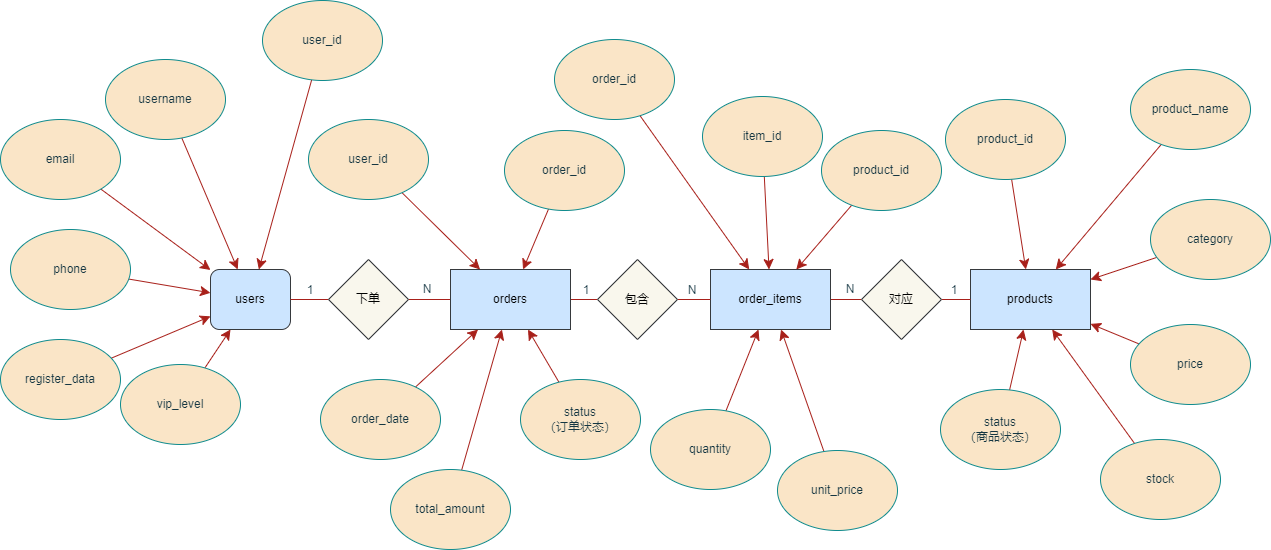

The diagram above was exported from draw.io. Its source (the exported page's mxGraphModel, read from the mxfile embedded in the PNG):
<mxGraphModel dx="1232" dy="897" grid="0" gridSize="10" guides="1" tooltips="1" connect="1" arrows="1" fold="1" page="1" pageScale="1" pageWidth="827" pageHeight="1169" background="#ffffff" math="0" shadow="0">
  <root>
    <mxCell id="0" />
    <mxCell id="1" parent="0" />
    <mxCell id="IhvjviENk6Z4QlYf-uhu-1" parent="1" style="rounded=1;whiteSpace=wrap;html=1;fillColor=#cce5ff;strokeColor=#36393d;labelBackgroundColor=none;" value="users" vertex="1">
      <mxGeometry height="60" width="80" x="370" y="490" as="geometry" />
    </mxCell>
    <mxCell id="IhvjviENk6Z4QlYf-uhu-3" edge="1" parent="1" source="IhvjviENk6Z4QlYf-uhu-2" style="rounded=0;orthogonalLoop=1;jettySize=auto;html=1;fontSize=12;shape=wire;startArrow=none;startFill=0;endArrow=none;endFill=0;labelBackgroundColor=none;strokeColor=#A8201A;fontColor=default;" target="IhvjviENk6Z4QlYf-uhu-1" value="">
      <mxGeometry relative="1" as="geometry" />
    </mxCell>
    <mxCell id="IhvjviENk6Z4QlYf-uhu-5" edge="1" parent="1" source="IhvjviENk6Z4QlYf-uhu-2" style="edgeStyle=none;curved=1;rounded=0;orthogonalLoop=1;jettySize=auto;html=1;fontSize=12;startSize=8;endSize=8;endArrow=none;endFill=0;labelBackgroundColor=none;strokeColor=#A8201A;fontColor=default;" target="IhvjviENk6Z4QlYf-uhu-4" value="">
      <mxGeometry relative="1" as="geometry" />
    </mxCell>
    <mxCell id="IhvjviENk6Z4QlYf-uhu-2" parent="1" style="rhombus;whiteSpace=wrap;html=1;fillColor=#f9f7ed;strokeColor=#36393d;labelBackgroundColor=none;" value="下单" vertex="1">
      <mxGeometry height="80" width="80" x="488" y="480" as="geometry" />
    </mxCell>
    <mxCell id="IhvjviENk6Z4QlYf-uhu-12" edge="1" parent="1" source="IhvjviENk6Z4QlYf-uhu-4" style="edgeStyle=none;curved=1;rounded=0;orthogonalLoop=1;jettySize=auto;html=1;fontSize=12;startSize=8;endSize=8;endArrow=none;endFill=0;labelBackgroundColor=none;strokeColor=#A8201A;fontColor=default;" target="IhvjviENk6Z4QlYf-uhu-10" value="">
      <mxGeometry relative="1" as="geometry" />
    </mxCell>
    <mxCell id="IhvjviENk6Z4QlYf-uhu-4" parent="1" style="rounded=0;whiteSpace=wrap;html=1;fillColor=#cce5ff;strokeColor=#36393d;labelBackgroundColor=none;" value="orders" vertex="1">
      <mxGeometry height="60" width="120" x="610" y="490" as="geometry" />
    </mxCell>
    <mxCell id="IhvjviENk6Z4QlYf-uhu-7" parent="1" style="rounded=0;whiteSpace=wrap;html=1;fillColor=#cce5ff;strokeColor=#36393d;labelBackgroundColor=none;" value="products" vertex="1">
      <mxGeometry height="60" width="120" x="1130" y="490" as="geometry" />
    </mxCell>
    <mxCell id="IhvjviENk6Z4QlYf-uhu-14" edge="1" parent="1" source="IhvjviENk6Z4QlYf-uhu-8" style="edgeStyle=none;curved=1;rounded=0;orthogonalLoop=1;jettySize=auto;html=1;fontSize=12;startSize=8;endSize=8;endArrow=none;endFill=0;labelBackgroundColor=none;strokeColor=#A8201A;fontColor=default;" target="IhvjviENk6Z4QlYf-uhu-9" value="">
      <mxGeometry relative="1" as="geometry" />
    </mxCell>
    <mxCell id="IhvjviENk6Z4QlYf-uhu-8" parent="1" style="rounded=0;whiteSpace=wrap;html=1;fillColor=#cce5ff;strokeColor=#36393d;labelBackgroundColor=none;" value="order_items" vertex="1">
      <mxGeometry height="60" width="120" x="870" y="490" as="geometry" />
    </mxCell>
    <mxCell id="IhvjviENk6Z4QlYf-uhu-15" edge="1" parent="1" source="IhvjviENk6Z4QlYf-uhu-9" style="edgeStyle=none;curved=1;rounded=0;orthogonalLoop=1;jettySize=auto;html=1;fontSize=12;startSize=8;endSize=8;endArrow=none;endFill=0;labelBackgroundColor=none;strokeColor=#A8201A;fontColor=default;" target="IhvjviENk6Z4QlYf-uhu-7" value="">
      <mxGeometry relative="1" as="geometry" />
    </mxCell>
    <mxCell id="IhvjviENk6Z4QlYf-uhu-9" parent="1" style="rhombus;whiteSpace=wrap;html=1;labelBackgroundColor=none;fillColor=#f9f7ed;strokeColor=#36393d;" value="对应" vertex="1">
      <mxGeometry height="80" width="80" x="1021" y="480" as="geometry" />
    </mxCell>
    <mxCell id="IhvjviENk6Z4QlYf-uhu-13" edge="1" parent="1" source="IhvjviENk6Z4QlYf-uhu-10" style="edgeStyle=none;curved=1;rounded=0;orthogonalLoop=1;jettySize=auto;html=1;fontSize=12;startSize=8;endSize=8;endArrow=none;endFill=0;labelBackgroundColor=none;strokeColor=#A8201A;fontColor=default;" target="IhvjviENk6Z4QlYf-uhu-8" value="">
      <mxGeometry relative="1" as="geometry" />
    </mxCell>
    <mxCell id="IhvjviENk6Z4QlYf-uhu-10" parent="1" style="rhombus;whiteSpace=wrap;html=1;labelBackgroundColor=none;fillColor=#f9f7ed;strokeColor=#36393d;" value="包含" vertex="1">
      <mxGeometry height="80" width="80" x="757" y="480" as="geometry" />
    </mxCell>
    <mxCell id="IhvjviENk6Z4QlYf-uhu-44" edge="1" parent="1" source="IhvjviENk6Z4QlYf-uhu-16" style="edgeStyle=none;curved=1;rounded=0;orthogonalLoop=1;jettySize=auto;html=1;fontSize=12;startSize=8;endSize=8;labelBackgroundColor=none;strokeColor=#A8201A;fontColor=default;" target="IhvjviENk6Z4QlYf-uhu-8" value="">
      <mxGeometry relative="1" as="geometry" />
    </mxCell>
    <mxCell id="IhvjviENk6Z4QlYf-uhu-16" parent="1" style="ellipse;whiteSpace=wrap;html=1;labelBackgroundColor=none;fillColor=#FAE5C7;strokeColor=#0F8B8D;fontColor=#143642;" value="order_id" vertex="1">
      <mxGeometry height="80" width="120" x="714" y="260" as="geometry" />
    </mxCell>
    <mxCell id="IhvjviENk6Z4QlYf-uhu-48" edge="1" parent="1" source="IhvjviENk6Z4QlYf-uhu-17" style="edgeStyle=none;curved=1;rounded=0;orthogonalLoop=1;jettySize=auto;html=1;fontSize=12;startSize=8;endSize=8;labelBackgroundColor=none;strokeColor=#A8201A;fontColor=default;" target="IhvjviENk6Z4QlYf-uhu-8" value="">
      <mxGeometry relative="1" as="geometry" />
    </mxCell>
    <mxCell id="IhvjviENk6Z4QlYf-uhu-17" parent="1" style="ellipse;whiteSpace=wrap;html=1;labelBackgroundColor=none;fillColor=#FAE5C7;strokeColor=#0F8B8D;fontColor=#143642;" value="quantity" vertex="1">
      <mxGeometry height="80" width="120" x="810" y="630" as="geometry" />
    </mxCell>
    <mxCell id="IhvjviENk6Z4QlYf-uhu-46" edge="1" parent="1" source="IhvjviENk6Z4QlYf-uhu-18" style="edgeStyle=none;curved=1;rounded=0;orthogonalLoop=1;jettySize=auto;html=1;fontSize=12;startSize=8;endSize=8;labelBackgroundColor=none;strokeColor=#A8201A;fontColor=default;" target="IhvjviENk6Z4QlYf-uhu-8" value="">
      <mxGeometry relative="1" as="geometry" />
    </mxCell>
    <mxCell id="IhvjviENk6Z4QlYf-uhu-18" parent="1" style="ellipse;whiteSpace=wrap;html=1;labelBackgroundColor=none;fillColor=#FAE5C7;strokeColor=#0F8B8D;fontColor=#143642;" value="item_id" vertex="1">
      <mxGeometry height="80" width="120" x="862" y="317" as="geometry" />
    </mxCell>
    <mxCell id="IhvjviENk6Z4QlYf-uhu-47" edge="1" parent="1" source="IhvjviENk6Z4QlYf-uhu-19" style="edgeStyle=none;curved=1;rounded=0;orthogonalLoop=1;jettySize=auto;html=1;fontSize=12;startSize=8;endSize=8;labelBackgroundColor=none;strokeColor=#A8201A;fontColor=default;" target="IhvjviENk6Z4QlYf-uhu-8" value="">
      <mxGeometry relative="1" as="geometry" />
    </mxCell>
    <mxCell id="IhvjviENk6Z4QlYf-uhu-19" parent="1" style="ellipse;whiteSpace=wrap;html=1;labelBackgroundColor=none;fillColor=#FAE5C7;strokeColor=#0F8B8D;fontColor=#143642;" value="product_id" vertex="1">
      <mxGeometry height="80" width="120" x="981" y="351" as="geometry" />
    </mxCell>
    <mxCell id="IhvjviENk6Z4QlYf-uhu-42" edge="1" parent="1" source="IhvjviENk6Z4QlYf-uhu-20" style="edgeStyle=none;curved=1;rounded=0;orthogonalLoop=1;jettySize=auto;html=1;fontSize=12;startSize=8;endSize=8;labelBackgroundColor=none;strokeColor=#A8201A;fontColor=default;" target="IhvjviENk6Z4QlYf-uhu-4" value="">
      <mxGeometry relative="1" as="geometry" />
    </mxCell>
    <mxCell id="IhvjviENk6Z4QlYf-uhu-20" parent="1" style="ellipse;whiteSpace=wrap;html=1;labelBackgroundColor=none;fillColor=#FAE5C7;strokeColor=#0F8B8D;fontColor=#143642;" value="status&lt;div&gt;（订单状态）&lt;/div&gt;" vertex="1">
      <mxGeometry height="80" width="120" x="680" y="600" as="geometry" />
    </mxCell>
    <mxCell id="IhvjviENk6Z4QlYf-uhu-41" edge="1" parent="1" source="IhvjviENk6Z4QlYf-uhu-21" style="edgeStyle=none;curved=1;rounded=0;orthogonalLoop=1;jettySize=auto;html=1;fontSize=12;startSize=8;endSize=8;labelBackgroundColor=none;strokeColor=#A8201A;fontColor=default;" target="IhvjviENk6Z4QlYf-uhu-4" value="">
      <mxGeometry relative="1" as="geometry" />
    </mxCell>
    <mxCell id="IhvjviENk6Z4QlYf-uhu-21" parent="1" style="ellipse;whiteSpace=wrap;html=1;labelBackgroundColor=none;fillColor=#FAE5C7;strokeColor=#0F8B8D;fontColor=#143642;" value="total_amount" vertex="1">
      <mxGeometry height="80" width="120" x="550" y="690" as="geometry" />
    </mxCell>
    <mxCell id="IhvjviENk6Z4QlYf-uhu-40" edge="1" parent="1" source="IhvjviENk6Z4QlYf-uhu-22" style="edgeStyle=none;curved=1;rounded=0;orthogonalLoop=1;jettySize=auto;html=1;fontSize=12;startSize=8;endSize=8;labelBackgroundColor=none;strokeColor=#A8201A;fontColor=default;" target="IhvjviENk6Z4QlYf-uhu-4" value="">
      <mxGeometry relative="1" as="geometry" />
    </mxCell>
    <mxCell id="IhvjviENk6Z4QlYf-uhu-22" parent="1" style="ellipse;whiteSpace=wrap;html=1;labelBackgroundColor=none;fillColor=#FAE5C7;strokeColor=#0F8B8D;fontColor=#143642;" value="order_date" vertex="1">
      <mxGeometry height="80" width="120" x="480" y="600" as="geometry" />
    </mxCell>
    <mxCell id="IhvjviENk6Z4QlYf-uhu-39" edge="1" parent="1" source="IhvjviENk6Z4QlYf-uhu-23" style="edgeStyle=none;curved=1;rounded=0;orthogonalLoop=1;jettySize=auto;html=1;fontSize=12;startSize=8;endSize=8;labelBackgroundColor=none;strokeColor=#A8201A;fontColor=default;" target="IhvjviENk6Z4QlYf-uhu-4" value="">
      <mxGeometry relative="1" as="geometry" />
    </mxCell>
    <mxCell id="IhvjviENk6Z4QlYf-uhu-23" parent="1" style="ellipse;whiteSpace=wrap;html=1;labelBackgroundColor=none;fillColor=#FAE5C7;strokeColor=#0F8B8D;fontColor=#143642;" value="user_id" vertex="1">
      <mxGeometry height="80" width="120" x="468" y="340" as="geometry" />
    </mxCell>
    <mxCell id="IhvjviENk6Z4QlYf-uhu-38" edge="1" parent="1" source="IhvjviENk6Z4QlYf-uhu-24" style="edgeStyle=none;curved=1;rounded=0;orthogonalLoop=1;jettySize=auto;html=1;fontSize=12;startSize=8;endSize=8;labelBackgroundColor=none;strokeColor=#A8201A;fontColor=default;" target="IhvjviENk6Z4QlYf-uhu-4" value="">
      <mxGeometry relative="1" as="geometry" />
    </mxCell>
    <mxCell id="IhvjviENk6Z4QlYf-uhu-24" parent="1" style="ellipse;whiteSpace=wrap;html=1;labelBackgroundColor=none;fillColor=#FAE5C7;strokeColor=#0F8B8D;fontColor=#143642;" value="order_id" vertex="1">
      <mxGeometry height="80" width="120" x="664" y="351" as="geometry" />
    </mxCell>
    <mxCell id="IhvjviENk6Z4QlYf-uhu-37" edge="1" parent="1" source="IhvjviENk6Z4QlYf-uhu-25" style="edgeStyle=none;curved=1;rounded=0;orthogonalLoop=1;jettySize=auto;html=1;fontSize=12;startSize=8;endSize=8;labelBackgroundColor=none;strokeColor=#A8201A;fontColor=default;" target="IhvjviENk6Z4QlYf-uhu-1" value="">
      <mxGeometry relative="1" as="geometry" />
    </mxCell>
    <mxCell id="IhvjviENk6Z4QlYf-uhu-25" parent="1" style="ellipse;whiteSpace=wrap;html=1;labelBackgroundColor=none;fillColor=#FAE5C7;strokeColor=#0F8B8D;fontColor=#143642;" value="vip_level" vertex="1">
      <mxGeometry height="80" width="120" x="280" y="585" as="geometry" />
    </mxCell>
    <mxCell id="IhvjviENk6Z4QlYf-uhu-35" edge="1" parent="1" source="IhvjviENk6Z4QlYf-uhu-26" style="edgeStyle=none;curved=1;rounded=0;orthogonalLoop=1;jettySize=auto;html=1;fontSize=12;startSize=8;endSize=8;labelBackgroundColor=none;strokeColor=#A8201A;fontColor=default;" target="IhvjviENk6Z4QlYf-uhu-1" value="">
      <mxGeometry relative="1" as="geometry" />
    </mxCell>
    <mxCell id="IhvjviENk6Z4QlYf-uhu-26" parent="1" style="ellipse;whiteSpace=wrap;html=1;labelBackgroundColor=none;fillColor=#FAE5C7;strokeColor=#0F8B8D;fontColor=#143642;" value="register_data" vertex="1">
      <mxGeometry height="80" width="120" x="160" y="560" as="geometry" />
    </mxCell>
    <mxCell id="IhvjviENk6Z4QlYf-uhu-34" edge="1" parent="1" source="IhvjviENk6Z4QlYf-uhu-27" style="edgeStyle=none;curved=1;rounded=0;orthogonalLoop=1;jettySize=auto;html=1;fontSize=12;startSize=8;endSize=8;labelBackgroundColor=none;strokeColor=#A8201A;fontColor=default;" target="IhvjviENk6Z4QlYf-uhu-1" value="">
      <mxGeometry relative="1" as="geometry" />
    </mxCell>
    <mxCell id="IhvjviENk6Z4QlYf-uhu-27" parent="1" style="ellipse;whiteSpace=wrap;html=1;labelBackgroundColor=none;fillColor=#FAE5C7;strokeColor=#0F8B8D;fontColor=#143642;" value="phone" vertex="1">
      <mxGeometry height="80" width="120" x="170" y="450" as="geometry" />
    </mxCell>
    <mxCell id="IhvjviENk6Z4QlYf-uhu-33" edge="1" parent="1" source="IhvjviENk6Z4QlYf-uhu-28" style="edgeStyle=none;curved=1;rounded=0;orthogonalLoop=1;jettySize=auto;html=1;fontSize=12;startSize=8;endSize=8;labelBackgroundColor=none;strokeColor=#A8201A;fontColor=default;" target="IhvjviENk6Z4QlYf-uhu-1" value="">
      <mxGeometry relative="1" as="geometry" />
    </mxCell>
    <mxCell id="IhvjviENk6Z4QlYf-uhu-28" parent="1" style="ellipse;whiteSpace=wrap;html=1;labelBackgroundColor=none;fillColor=#FAE5C7;strokeColor=#0F8B8D;fontColor=#143642;" value="email" vertex="1">
      <mxGeometry height="80" width="120" x="160" y="340" as="geometry" />
    </mxCell>
    <mxCell id="IhvjviENk6Z4QlYf-uhu-32" edge="1" parent="1" source="IhvjviENk6Z4QlYf-uhu-29" style="edgeStyle=none;curved=1;rounded=0;orthogonalLoop=1;jettySize=auto;html=1;fontSize=12;startSize=8;endSize=8;labelBackgroundColor=none;strokeColor=#A8201A;fontColor=default;" target="IhvjviENk6Z4QlYf-uhu-1" value="">
      <mxGeometry relative="1" as="geometry" />
    </mxCell>
    <mxCell id="IhvjviENk6Z4QlYf-uhu-29" parent="1" style="ellipse;whiteSpace=wrap;html=1;labelBackgroundColor=none;fillColor=#FAE5C7;strokeColor=#0F8B8D;fontColor=#143642;" value="username" vertex="1">
      <mxGeometry height="80" width="120" x="265" y="280" as="geometry" />
    </mxCell>
    <mxCell id="IhvjviENk6Z4QlYf-uhu-31" edge="1" parent="1" source="IhvjviENk6Z4QlYf-uhu-30" style="edgeStyle=none;curved=1;rounded=0;orthogonalLoop=1;jettySize=auto;html=1;fontSize=12;startSize=8;endSize=8;labelBackgroundColor=none;strokeColor=#A8201A;fontColor=default;" target="IhvjviENk6Z4QlYf-uhu-1" value="">
      <mxGeometry relative="1" as="geometry" />
    </mxCell>
    <mxCell id="IhvjviENk6Z4QlYf-uhu-30" parent="1" style="ellipse;whiteSpace=wrap;html=1;labelBackgroundColor=none;fillColor=#FAE5C7;strokeColor=#0F8B8D;fontColor=#143642;" value="user_id" vertex="1">
      <mxGeometry height="80" width="120" x="422" y="221" as="geometry" />
    </mxCell>
    <mxCell id="IhvjviENk6Z4QlYf-uhu-51" edge="1" parent="1" source="IhvjviENk6Z4QlYf-uhu-49" style="edgeStyle=none;curved=1;rounded=0;orthogonalLoop=1;jettySize=auto;html=1;fontSize=12;startSize=8;endSize=8;labelBackgroundColor=none;strokeColor=#A8201A;fontColor=default;" target="IhvjviENk6Z4QlYf-uhu-8" value="">
      <mxGeometry relative="1" as="geometry" />
    </mxCell>
    <mxCell id="IhvjviENk6Z4QlYf-uhu-49" parent="1" style="ellipse;whiteSpace=wrap;html=1;labelBackgroundColor=none;fillColor=#FAE5C7;strokeColor=#0F8B8D;fontColor=#143642;" value="unit_price" vertex="1">
      <mxGeometry height="80" width="120" x="937" y="671" as="geometry" />
    </mxCell>
    <mxCell id="IhvjviENk6Z4QlYf-uhu-63" edge="1" parent="1" source="IhvjviENk6Z4QlYf-uhu-52" style="edgeStyle=none;curved=1;rounded=0;orthogonalLoop=1;jettySize=auto;html=1;fontSize=12;startSize=8;endSize=8;labelBackgroundColor=none;strokeColor=#A8201A;fontColor=default;" target="IhvjviENk6Z4QlYf-uhu-7" value="">
      <mxGeometry relative="1" as="geometry" />
    </mxCell>
    <mxCell id="IhvjviENk6Z4QlYf-uhu-52" parent="1" style="ellipse;whiteSpace=wrap;html=1;labelBackgroundColor=none;fillColor=#FAE5C7;strokeColor=#0F8B8D;fontColor=#143642;" value="status&lt;div&gt;（商品状态）&lt;/div&gt;" vertex="1">
      <mxGeometry height="80" width="120" x="1100" y="610" as="geometry" />
    </mxCell>
    <mxCell id="IhvjviENk6Z4QlYf-uhu-62" edge="1" parent="1" source="IhvjviENk6Z4QlYf-uhu-53" style="edgeStyle=none;curved=1;rounded=0;orthogonalLoop=1;jettySize=auto;html=1;fontSize=12;startSize=8;endSize=8;labelBackgroundColor=none;strokeColor=#A8201A;fontColor=default;" target="IhvjviENk6Z4QlYf-uhu-7" value="">
      <mxGeometry relative="1" as="geometry" />
    </mxCell>
    <mxCell id="IhvjviENk6Z4QlYf-uhu-53" parent="1" style="ellipse;whiteSpace=wrap;html=1;labelBackgroundColor=none;fillColor=#FAE5C7;strokeColor=#0F8B8D;fontColor=#143642;" value="stock" vertex="1">
      <mxGeometry height="80" width="120" x="1260" y="660" as="geometry" />
    </mxCell>
    <mxCell id="IhvjviENk6Z4QlYf-uhu-61" edge="1" parent="1" source="IhvjviENk6Z4QlYf-uhu-54" style="edgeStyle=none;curved=1;rounded=0;orthogonalLoop=1;jettySize=auto;html=1;fontSize=12;startSize=8;endSize=8;labelBackgroundColor=none;strokeColor=#A8201A;fontColor=default;" target="IhvjviENk6Z4QlYf-uhu-7" value="">
      <mxGeometry relative="1" as="geometry" />
    </mxCell>
    <mxCell id="IhvjviENk6Z4QlYf-uhu-54" parent="1" style="ellipse;whiteSpace=wrap;html=1;labelBackgroundColor=none;fillColor=#FAE5C7;strokeColor=#0F8B8D;fontColor=#143642;" value="price" vertex="1">
      <mxGeometry height="80" width="120" x="1290" y="545" as="geometry" />
    </mxCell>
    <mxCell id="IhvjviENk6Z4QlYf-uhu-60" edge="1" parent="1" source="IhvjviENk6Z4QlYf-uhu-55" style="edgeStyle=none;curved=1;rounded=0;orthogonalLoop=1;jettySize=auto;html=1;fontSize=12;startSize=8;endSize=8;labelBackgroundColor=none;strokeColor=#A8201A;fontColor=default;" target="IhvjviENk6Z4QlYf-uhu-7" value="">
      <mxGeometry relative="1" as="geometry" />
    </mxCell>
    <mxCell id="IhvjviENk6Z4QlYf-uhu-55" parent="1" style="ellipse;whiteSpace=wrap;html=1;labelBackgroundColor=none;fillColor=#FAE5C7;strokeColor=#0F8B8D;fontColor=#143642;" value="category" vertex="1">
      <mxGeometry height="80" width="120" x="1310" y="420" as="geometry" />
    </mxCell>
    <mxCell id="IhvjviENk6Z4QlYf-uhu-59" edge="1" parent="1" source="IhvjviENk6Z4QlYf-uhu-56" style="edgeStyle=none;curved=1;rounded=0;orthogonalLoop=1;jettySize=auto;html=1;fontSize=12;startSize=8;endSize=8;labelBackgroundColor=none;strokeColor=#A8201A;fontColor=default;" target="IhvjviENk6Z4QlYf-uhu-7" value="">
      <mxGeometry relative="1" as="geometry" />
    </mxCell>
    <mxCell id="IhvjviENk6Z4QlYf-uhu-56" parent="1" style="ellipse;whiteSpace=wrap;html=1;labelBackgroundColor=none;fillColor=#FAE5C7;strokeColor=#0F8B8D;fontColor=#143642;" value="product_name" vertex="1">
      <mxGeometry height="80" width="120" x="1290" y="290" as="geometry" />
    </mxCell>
    <mxCell id="IhvjviENk6Z4QlYf-uhu-58" edge="1" parent="1" source="IhvjviENk6Z4QlYf-uhu-57" style="edgeStyle=none;curved=1;rounded=0;orthogonalLoop=1;jettySize=auto;html=1;fontSize=12;startSize=8;endSize=8;labelBackgroundColor=none;strokeColor=#A8201A;fontColor=default;" target="IhvjviENk6Z4QlYf-uhu-7" value="">
      <mxGeometry relative="1" as="geometry" />
    </mxCell>
    <mxCell id="IhvjviENk6Z4QlYf-uhu-57" parent="1" style="ellipse;whiteSpace=wrap;html=1;labelBackgroundColor=none;fillColor=#FAE5C7;strokeColor=#0F8B8D;fontColor=#143642;" value="product_id" vertex="1">
      <mxGeometry height="80" width="120" x="1105" y="320" as="geometry" />
    </mxCell>
    <mxCell id="IhvjviENk6Z4QlYf-uhu-65" parent="1" style="text;html=1;whiteSpace=wrap;strokeColor=none;fillColor=none;align=center;verticalAlign=middle;rounded=0;labelBackgroundColor=none;fontColor=#143642;" value="1" vertex="1">
      <mxGeometry height="30" width="60" x="440" y="496" as="geometry" />
    </mxCell>
    <mxCell id="IhvjviENk6Z4QlYf-uhu-69" parent="1" style="text;html=1;whiteSpace=wrap;strokeColor=none;fillColor=none;align=center;verticalAlign=middle;rounded=0;labelBackgroundColor=none;fontColor=#143642;" value="N" vertex="1">
      <mxGeometry height="30" width="60" x="557" y="495" as="geometry" />
    </mxCell>
    <mxCell id="IhvjviENk6Z4QlYf-uhu-72" parent="1" style="text;html=1;whiteSpace=wrap;strokeColor=none;fillColor=none;align=center;verticalAlign=middle;rounded=0;labelBackgroundColor=none;fontColor=#143642;" value="N" vertex="1">
      <mxGeometry height="30" width="60" x="822" y="496" as="geometry" />
    </mxCell>
    <mxCell id="IhvjviENk6Z4QlYf-uhu-73" parent="1" style="text;html=1;whiteSpace=wrap;strokeColor=none;fillColor=none;align=center;verticalAlign=middle;rounded=0;labelBackgroundColor=none;fontColor=#143642;" value="N" vertex="1">
      <mxGeometry height="30" width="60" x="980" y="495" as="geometry" />
    </mxCell>
    <mxCell id="IhvjviENk6Z4QlYf-uhu-75" parent="1" style="text;html=1;whiteSpace=wrap;strokeColor=none;fillColor=none;align=center;verticalAlign=middle;rounded=0;labelBackgroundColor=none;fontColor=#143642;" value="1" vertex="1">
      <mxGeometry height="30" width="60" x="1084" y="496" as="geometry" />
    </mxCell>
    <mxCell id="IhvjviENk6Z4QlYf-uhu-76" parent="1" style="text;html=1;whiteSpace=wrap;strokeColor=none;fillColor=none;align=center;verticalAlign=middle;rounded=0;labelBackgroundColor=none;fontColor=#143642;" value="1" vertex="1">
      <mxGeometry height="30" width="60" x="716" y="496" as="geometry" />
    </mxCell>
  </root>
</mxGraphModel>